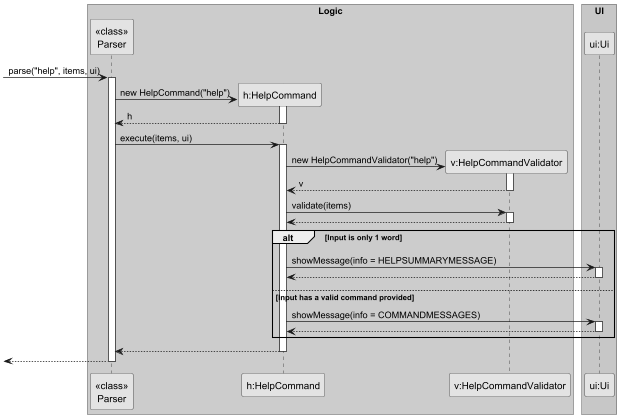

The diagram above was rendered by PlantUML. Its source (embedded in the PNG):
@startuml
!pragma teoz true
skinparam monochrome true
skinparam shadowing false

box "Logic" #LightBlue
participant "<<class>>\nParser" as Parser
participant "h:HelpCommand" as HelpCommand
participant "v:HelpCommandValidator" as HelpCommandValidator
end box

box "UI" #LightGreen
participant "ui:Ui" as Ui
end box

-> Parser : parse("help", items, ui)
activate Parser

create HelpCommand
Parser -> HelpCommand : new HelpCommand("help")
activate HelpCommand
HelpCommand --> Parser : h
deactivate HelpCommand

Parser -> HelpCommand : execute(items, ui)
activate HelpCommand

create HelpCommandValidator
HelpCommand -> HelpCommandValidator : new HelpCommandValidator("help")
activate HelpCommandValidator
HelpCommandValidator --> HelpCommand : v
deactivate HelpCommandValidator

HelpCommand -> HelpCommandValidator : validate(items)
activate HelpCommandValidator
HelpCommandValidator --> HelpCommand
deactivate HelpCommandValidator

alt Input is only 1 word
    HelpCommand -> Ui : showMessage(info = HELPSUMMARYMESSAGE)
    activate Ui
    Ui --> HelpCommand
    deactivate Ui
else Input has a valid command provided
    HelpCommand -> Ui : showMessage(info = COMMANDMESSAGES)
    activate Ui
    Ui --> HelpCommand
    deactivate Ui
end

HelpCommand --> Parser
deactivate HelpCommand

<-- Parser
deactivate Parser

@enduml